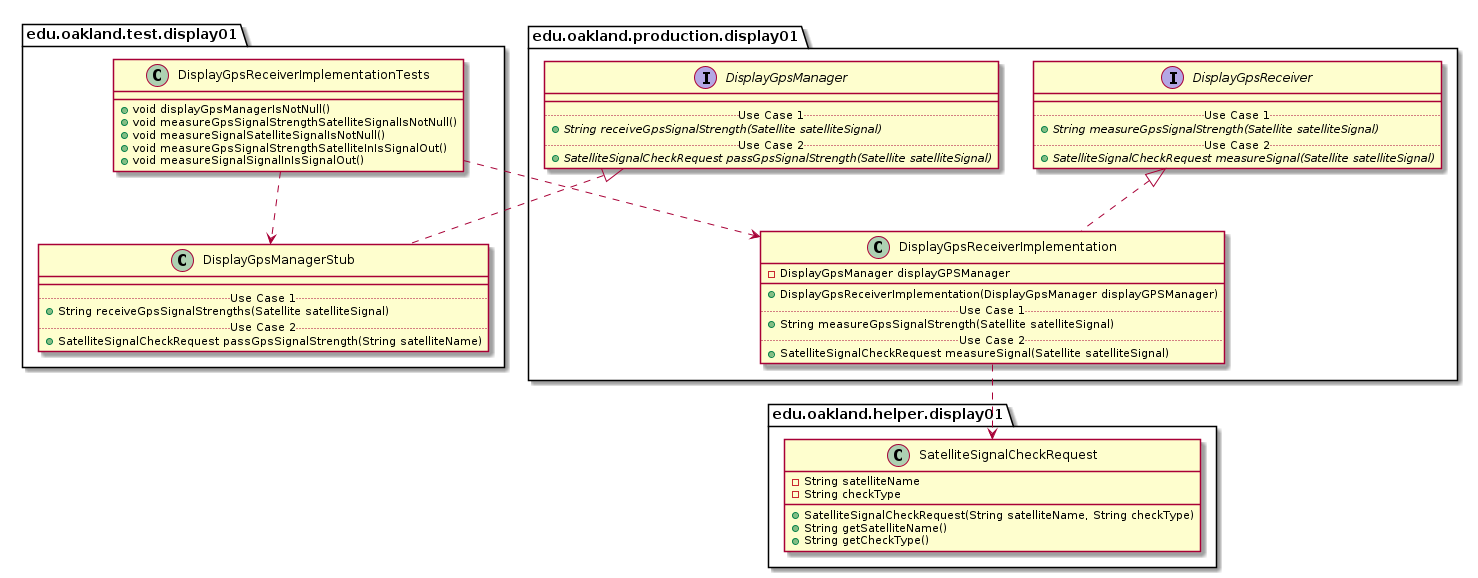

The diagram above was rendered by PlantUML. Its source (embedded in the PNG):
@startuml DisplayGpsReceiverImplementationTests_Closure


package edu.oakland.test.display01 {
    class DisplayGpsReceiverImplementationTests {
        + void displayGpsManagerIsNotNull()
        + void measureGpsSignalStrengthSatelliteSignalIsNotNull()
        + void measureSignalSatelliteSignalIsNotNull() 
        + void measureGpsSignalStrengthSatelliteInIsSignalOut()
        + void measureSignalSignalInIsSignalOut()
    }
}




package edu.oakland.test.display01 {
    class DisplayGpsManagerStub {
        __
        .. Use Case 1 ..
        + String receiveGpsSignalStrengths(Satellite satelliteSignal)
        .. Use Case 2 ..
        + SatelliteSignalCheckRequest passGpsSignalStrength(String satelliteName)
    }
}




package edu.oakland.production.display01 {
    interface DisplayGpsManager {
        __
        .. Use Case 1 ..
        {abstract} + String receiveGpsSignalStrength(Satellite satelliteSignal)
        .. Use Case 2 ..
        {abstract} + SatelliteSignalCheckRequest passGpsSignalStrength(Satellite satelliteSignal)
    }
}






DisplayGpsManagerStub .up.|> DisplayGpsManager



DisplayGpsReceiverImplementationTests ..> DisplayGpsManagerStub



package edu.oakland.production.display01 {
    class DisplayGpsReceiverImplementation {
        - DisplayGpsManager displayGPSManager
        __
        + DisplayGpsReceiverImplementation(DisplayGpsManager displayGPSManager)
        .. Use Case 1 ..
        + String measureGpsSignalStrength(Satellite satelliteSignal)
        .. Use Case 2 ..
        + SatelliteSignalCheckRequest measureSignal(Satellite satelliteSignal)
    }
}




package edu.oakland.production.display01 {
    interface DisplayGpsReceiver {
        __
        .. Use Case 1 ..
        {abstract} + String measureGpsSignalStrength(Satellite satelliteSignal)
        .. Use Case 2 ..
        {abstract} + SatelliteSignalCheckRequest measureSignal(Satellite satelliteSignal)
    }
}






DisplayGpsReceiverImplementation .up.|> DisplayGpsReceiver



package edu.oakland.helper.display01 {
    class SatelliteSignalCheckRequest {
        - String satelliteName
        - String checkType
        + SatelliteSignalCheckRequest(String satelliteName, String checkType)
        + String getSatelliteName()
        + String getCheckType()
    }
}






DisplayGpsReceiverImplementation ..> SatelliteSignalCheckRequest



DisplayGpsReceiverImplementationTests ..> DisplayGpsReceiverImplementation



@enduml